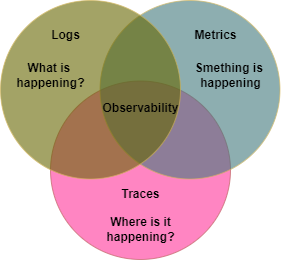

The diagram above was exported from draw.io. Its source (the exported page's mxGraphModel, read from the mxfile embedded in the PNG):
<mxGraphModel dx="1050" dy="515" grid="1" gridSize="10" guides="1" tooltips="1" connect="1" arrows="1" fold="1" page="1" pageScale="1" pageWidth="1169" pageHeight="827" background="none" math="0" shadow="0">
  <root>
    <mxCell id="0" />
    <mxCell id="1" parent="0" />
    <mxCell id="21532" value="" style="ellipse;fillColor=#FF3399;opacity=60;strokeColor=#b85450;html=1;" parent="1" vertex="1">
      <mxGeometry x="330" y="250.5" width="180" height="178.5" as="geometry" />
    </mxCell>
    <mxCell id="NCppaujGNKCVY8vykpsp-21544" value="&amp;nbsp; &amp;nbsp; &amp;nbsp;&amp;nbsp;" style="ellipse;fillColor=#41787c;opacity=60;strokeColor=#d6b656;html=1;" parent="1" vertex="1">
      <mxGeometry x="379.5" y="170" width="180" height="178.5" as="geometry" />
    </mxCell>
    <mxCell id="NCppaujGNKCVY8vykpsp-21545" value="" style="ellipse;fillColor=#666600;opacity=60;strokeColor=#d6b656;html=1;" parent="1" vertex="1">
      <mxGeometry x="280" y="170" width="180" height="178.5" as="geometry" />
    </mxCell>
    <mxCell id="NCppaujGNKCVY8vykpsp-21546" value="Observability" style="text;html=1;align=center;verticalAlign=middle;resizable=0;points=[];autosize=1;strokeColor=none;fillColor=none;fontStyle=1" parent="1" vertex="1">
      <mxGeometry x="370" y="263" width="100" height="30" as="geometry" />
    </mxCell>
    <mxCell id="NCppaujGNKCVY8vykpsp-21547" value="Traces" style="text;html=1;align=center;verticalAlign=middle;resizable=0;points=[];autosize=1;strokeColor=none;fillColor=none;fontStyle=1" parent="1" vertex="1">
      <mxGeometry x="390" y="348.5" width="60" height="30" as="geometry" />
    </mxCell>
    <mxCell id="NCppaujGNKCVY8vykpsp-21548" value="Logs" style="text;html=1;align=center;verticalAlign=middle;resizable=0;points=[];autosize=1;strokeColor=none;fillColor=none;fontStyle=1" parent="1" vertex="1">
      <mxGeometry x="320" y="190" width="50" height="30" as="geometry" />
    </mxCell>
    <mxCell id="NCppaujGNKCVY8vykpsp-21549" value="Metrics" style="text;html=1;align=center;verticalAlign=middle;resizable=0;points=[];autosize=1;strokeColor=none;fillColor=none;fontStyle=1" parent="1" vertex="1">
      <mxGeometry x="460" y="190" width="70" height="30" as="geometry" />
    </mxCell>
    <mxCell id="HFCbRoHYpf-dXmQuzyvH-21539" value="Smething is&amp;nbsp;&lt;br&gt;happening" style="text;html=1;align=center;verticalAlign=middle;resizable=0;points=[];autosize=1;strokeColor=none;fillColor=none;fontStyle=1" vertex="1" parent="1">
      <mxGeometry x="465" y="225" width="90" height="40" as="geometry" />
    </mxCell>
    <mxCell id="HFCbRoHYpf-dXmQuzyvH-21540" value="Where is it&lt;br&gt;happening?" style="text;html=1;align=center;verticalAlign=middle;resizable=0;points=[];autosize=1;strokeColor=none;fillColor=none;fontStyle=1" vertex="1" parent="1">
      <mxGeometry x="375" y="379" width="90" height="40" as="geometry" />
    </mxCell>
    <mxCell id="HFCbRoHYpf-dXmQuzyvH-21541" value="What is&amp;nbsp;&lt;br&gt;happening?" style="text;html=1;align=center;verticalAlign=middle;resizable=0;points=[];autosize=1;strokeColor=none;fillColor=none;fontStyle=1" vertex="1" parent="1">
      <mxGeometry x="285" y="225" width="90" height="40" as="geometry" />
    </mxCell>
  </root>
</mxGraphModel>